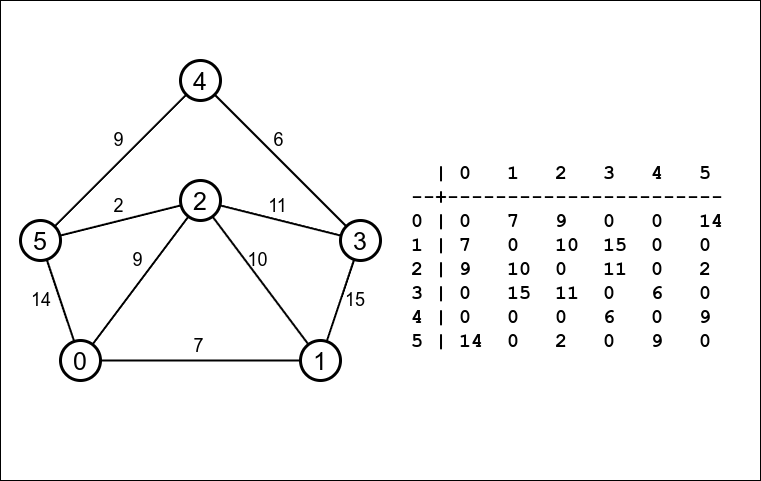

The diagram above was exported from draw.io. Its source (the exported page's mxGraphModel, read from the mxfile embedded in the PNG):
<mxGraphModel dx="1114" dy="776" grid="1" gridSize="10" guides="1" tooltips="1" connect="1" arrows="1" fold="1" page="1" pageScale="1" pageWidth="827" pageHeight="1169" math="0" shadow="0">
  <root>
    <mxCell id="0" />
    <mxCell id="1" parent="0" />
    <mxCell id="JkYZhTmO3h_u896eLbRm-19" value="" style="rounded=0;whiteSpace=wrap;html=1;" parent="1" vertex="1">
      <mxGeometry x="40" y="40" width="760" height="480" as="geometry" />
    </mxCell>
    <mxCell id="JkYZhTmO3h_u896eLbRm-8" value="7" style="rounded=0;orthogonalLoop=1;jettySize=auto;html=1;endArrow=none;endFill=0;strokeWidth=2;fontSize=18;verticalAlign=bottom;labelBackgroundColor=none;spacingTop=3;spacingBottom=0;spacing=2;spacingRight=5;" parent="1" source="JkYZhTmO3h_u896eLbRm-1" target="JkYZhTmO3h_u896eLbRm-6" edge="1">
      <mxGeometry relative="1" as="geometry" />
    </mxCell>
    <mxCell id="JkYZhTmO3h_u896eLbRm-13" value="9" style="rounded=0;orthogonalLoop=1;jettySize=auto;html=1;endArrow=none;endFill=0;strokeWidth=2;fontSize=18;verticalAlign=bottom;labelBackgroundColor=none;spacingTop=3;spacingBottom=3;spacing=5;spacingRight=5;" parent="1" source="JkYZhTmO3h_u896eLbRm-1" target="JkYZhTmO3h_u896eLbRm-5" edge="1">
      <mxGeometry relative="1" as="geometry" />
    </mxCell>
    <mxCell id="JkYZhTmO3h_u896eLbRm-1" value="0" style="ellipse;whiteSpace=wrap;html=1;aspect=fixed;strokeWidth=3;fontSize=25;" parent="1" vertex="1">
      <mxGeometry x="100" y="380" width="40" height="40" as="geometry" />
    </mxCell>
    <mxCell id="JkYZhTmO3h_u896eLbRm-11" value="9" style="rounded=0;orthogonalLoop=1;jettySize=auto;html=1;endArrow=none;endFill=0;strokeWidth=2;fontSize=18;verticalAlign=bottom;labelBackgroundColor=none;spacingTop=3;spacingBottom=3;spacing=5;spacingRight=5;" parent="1" source="JkYZhTmO3h_u896eLbRm-2" target="JkYZhTmO3h_u896eLbRm-3" edge="1">
      <mxGeometry relative="1" as="geometry" />
    </mxCell>
    <mxCell id="JkYZhTmO3h_u896eLbRm-2" value="4" style="ellipse;whiteSpace=wrap;html=1;aspect=fixed;strokeWidth=3;fontSize=25;" parent="1" vertex="1">
      <mxGeometry x="220" y="100" width="40" height="40" as="geometry" />
    </mxCell>
    <mxCell id="JkYZhTmO3h_u896eLbRm-12" value="14" style="rounded=0;orthogonalLoop=1;jettySize=auto;html=1;endArrow=none;endFill=0;strokeWidth=2;fontSize=18;verticalAlign=middle;labelBackgroundColor=none;labelPosition=left;verticalLabelPosition=middle;align=right;spacingTop=3;spacingBottom=3;spacing=5;spacingRight=5;" parent="1" source="JkYZhTmO3h_u896eLbRm-3" target="JkYZhTmO3h_u896eLbRm-1" edge="1">
      <mxGeometry relative="1" as="geometry" />
    </mxCell>
    <mxCell id="JkYZhTmO3h_u896eLbRm-3" value="5" style="ellipse;whiteSpace=wrap;html=1;aspect=fixed;strokeWidth=3;fontSize=25;" parent="1" vertex="1">
      <mxGeometry x="60" y="260" width="40" height="40" as="geometry" />
    </mxCell>
    <mxCell id="JkYZhTmO3h_u896eLbRm-10" value="6" style="rounded=0;orthogonalLoop=1;jettySize=auto;html=1;endArrow=none;endFill=0;strokeWidth=2;fontSize=18;verticalAlign=bottom;labelBackgroundColor=none;spacingTop=3;spacingBottom=3;spacing=5;spacingRight=5;" parent="1" source="JkYZhTmO3h_u896eLbRm-4" target="JkYZhTmO3h_u896eLbRm-2" edge="1">
      <mxGeometry relative="1" as="geometry" />
    </mxCell>
    <mxCell id="JkYZhTmO3h_u896eLbRm-4" value="3" style="ellipse;whiteSpace=wrap;html=1;aspect=fixed;strokeWidth=3;fontSize=25;" parent="1" vertex="1">
      <mxGeometry x="380" y="260" width="40" height="40" as="geometry" />
    </mxCell>
    <mxCell id="JkYZhTmO3h_u896eLbRm-15" value="2" style="rounded=0;orthogonalLoop=1;jettySize=auto;html=1;endArrow=none;endFill=0;strokeWidth=2;fontSize=18;verticalAlign=bottom;labelBackgroundColor=none;spacingTop=3;spacingBottom=0;spacing=2;spacingRight=5;" parent="1" source="JkYZhTmO3h_u896eLbRm-5" target="JkYZhTmO3h_u896eLbRm-3" edge="1">
      <mxGeometry relative="1" as="geometry" />
    </mxCell>
    <mxCell id="JkYZhTmO3h_u896eLbRm-16" value="11" style="rounded=0;orthogonalLoop=1;jettySize=auto;html=1;endArrow=none;endFill=0;strokeWidth=2;fontSize=18;verticalAlign=bottom;labelBackgroundColor=none;spacingTop=3;spacingBottom=0;spacing=2;spacingRight=5;" parent="1" source="JkYZhTmO3h_u896eLbRm-5" target="JkYZhTmO3h_u896eLbRm-4" edge="1">
      <mxGeometry relative="1" as="geometry" />
    </mxCell>
    <mxCell id="JkYZhTmO3h_u896eLbRm-5" value="2" style="ellipse;whiteSpace=wrap;html=1;aspect=fixed;strokeWidth=3;fontSize=25;" parent="1" vertex="1">
      <mxGeometry x="220" y="220" width="40" height="40" as="geometry" />
    </mxCell>
    <mxCell id="JkYZhTmO3h_u896eLbRm-9" value="15" style="rounded=0;orthogonalLoop=1;jettySize=auto;html=1;endArrow=none;endFill=0;strokeWidth=2;fontSize=18;verticalAlign=middle;labelBackgroundColor=none;labelPosition=right;verticalLabelPosition=middle;align=left;spacingTop=3;spacingBottom=3;spacing=5;spacingRight=5;" parent="1" source="JkYZhTmO3h_u896eLbRm-6" target="JkYZhTmO3h_u896eLbRm-4" edge="1">
      <mxGeometry relative="1" as="geometry" />
    </mxCell>
    <mxCell id="JkYZhTmO3h_u896eLbRm-14" value="10" style="rounded=0;orthogonalLoop=1;jettySize=auto;html=1;endArrow=none;endFill=0;strokeWidth=2;fontSize=18;verticalAlign=bottom;labelBackgroundColor=none;spacingTop=3;spacingBottom=3;spacing=5;spacingRight=5;" parent="1" source="JkYZhTmO3h_u896eLbRm-6" target="JkYZhTmO3h_u896eLbRm-5" edge="1">
      <mxGeometry relative="1" as="geometry" />
    </mxCell>
    <mxCell id="JkYZhTmO3h_u896eLbRm-6" value="1" style="ellipse;whiteSpace=wrap;html=1;aspect=fixed;strokeWidth=3;fontSize=25;" parent="1" vertex="1">
      <mxGeometry x="340" y="380" width="40" height="40" as="geometry" />
    </mxCell>
    <mxCell id="JkYZhTmO3h_u896eLbRm-17" value="&lt;div&gt;&amp;nbsp; | 0&amp;nbsp; &amp;nbsp;1&amp;nbsp; &amp;nbsp;2&amp;nbsp; &amp;nbsp;3&amp;nbsp; &amp;nbsp;4&amp;nbsp; &amp;nbsp;5&lt;/div&gt;&lt;div&gt;--+-----------------------&lt;/div&gt;0 | 0&amp;nbsp; &amp;nbsp;7&amp;nbsp; &amp;nbsp;9&amp;nbsp; &amp;nbsp;0&amp;nbsp; &amp;nbsp;0&amp;nbsp; &amp;nbsp;14&lt;div&gt;&lt;span style=&quot;background-color: initial;&quot;&gt;1 | 7&lt;/span&gt;&lt;span style=&quot;background-color: initial;&quot;&gt;&amp;nbsp; &amp;nbsp;0&amp;nbsp; &amp;nbsp;10&amp;nbsp; 15&amp;nbsp; 0&amp;nbsp; &amp;nbsp;0&lt;/span&gt;&lt;/div&gt;&lt;div&gt;&lt;span style=&quot;background-color: initial;&quot;&gt;2 | 9&lt;/span&gt;&lt;span style=&quot;background-color: initial;&quot;&gt;&amp;nbsp; &amp;nbsp;10&amp;nbsp; 0&amp;nbsp; &amp;nbsp;11&amp;nbsp; 0&amp;nbsp; &amp;nbsp;2&lt;/span&gt;&lt;/div&gt;&lt;div&gt;&lt;span style=&quot;background-color: initial;&quot;&gt;3 |&amp;nbsp;&lt;/span&gt;&lt;span style=&quot;background-color: initial;&quot;&gt;0&amp;nbsp; &amp;nbsp;15&amp;nbsp; 11&amp;nbsp; 0&amp;nbsp; &amp;nbsp;6&amp;nbsp; &amp;nbsp;0&lt;/span&gt;&lt;/div&gt;&lt;div&gt;&lt;span style=&quot;background-color: initial;&quot;&gt;4 | 0&amp;nbsp;&lt;/span&gt;&lt;span style=&quot;background-color: initial;&quot;&gt;&amp;nbsp; 0&amp;nbsp; &amp;nbsp;0&amp;nbsp; &amp;nbsp;6&amp;nbsp; &amp;nbsp;0&amp;nbsp; &amp;nbsp;9&lt;/span&gt;&lt;/div&gt;&lt;div&gt;&lt;span style=&quot;background-color: initial;&quot;&gt;5 | 14&lt;/span&gt;&lt;span style=&quot;background-color: initial;&quot;&gt;&amp;nbsp; 0&amp;nbsp; &amp;nbsp;2&amp;nbsp; &amp;nbsp;0&amp;nbsp; &amp;nbsp;9&amp;nbsp; &amp;nbsp;0&lt;/span&gt;&lt;/div&gt;" style="text;html=1;align=left;verticalAlign=middle;resizable=0;points=[];autosize=1;strokeColor=none;fillColor=none;fontSize=20;fontFamily=Courier New;fontStyle=1" parent="1" vertex="1">
      <mxGeometry x="449" y="192" width="340" height="210" as="geometry" />
    </mxCell>
  </root>
</mxGraphModel>